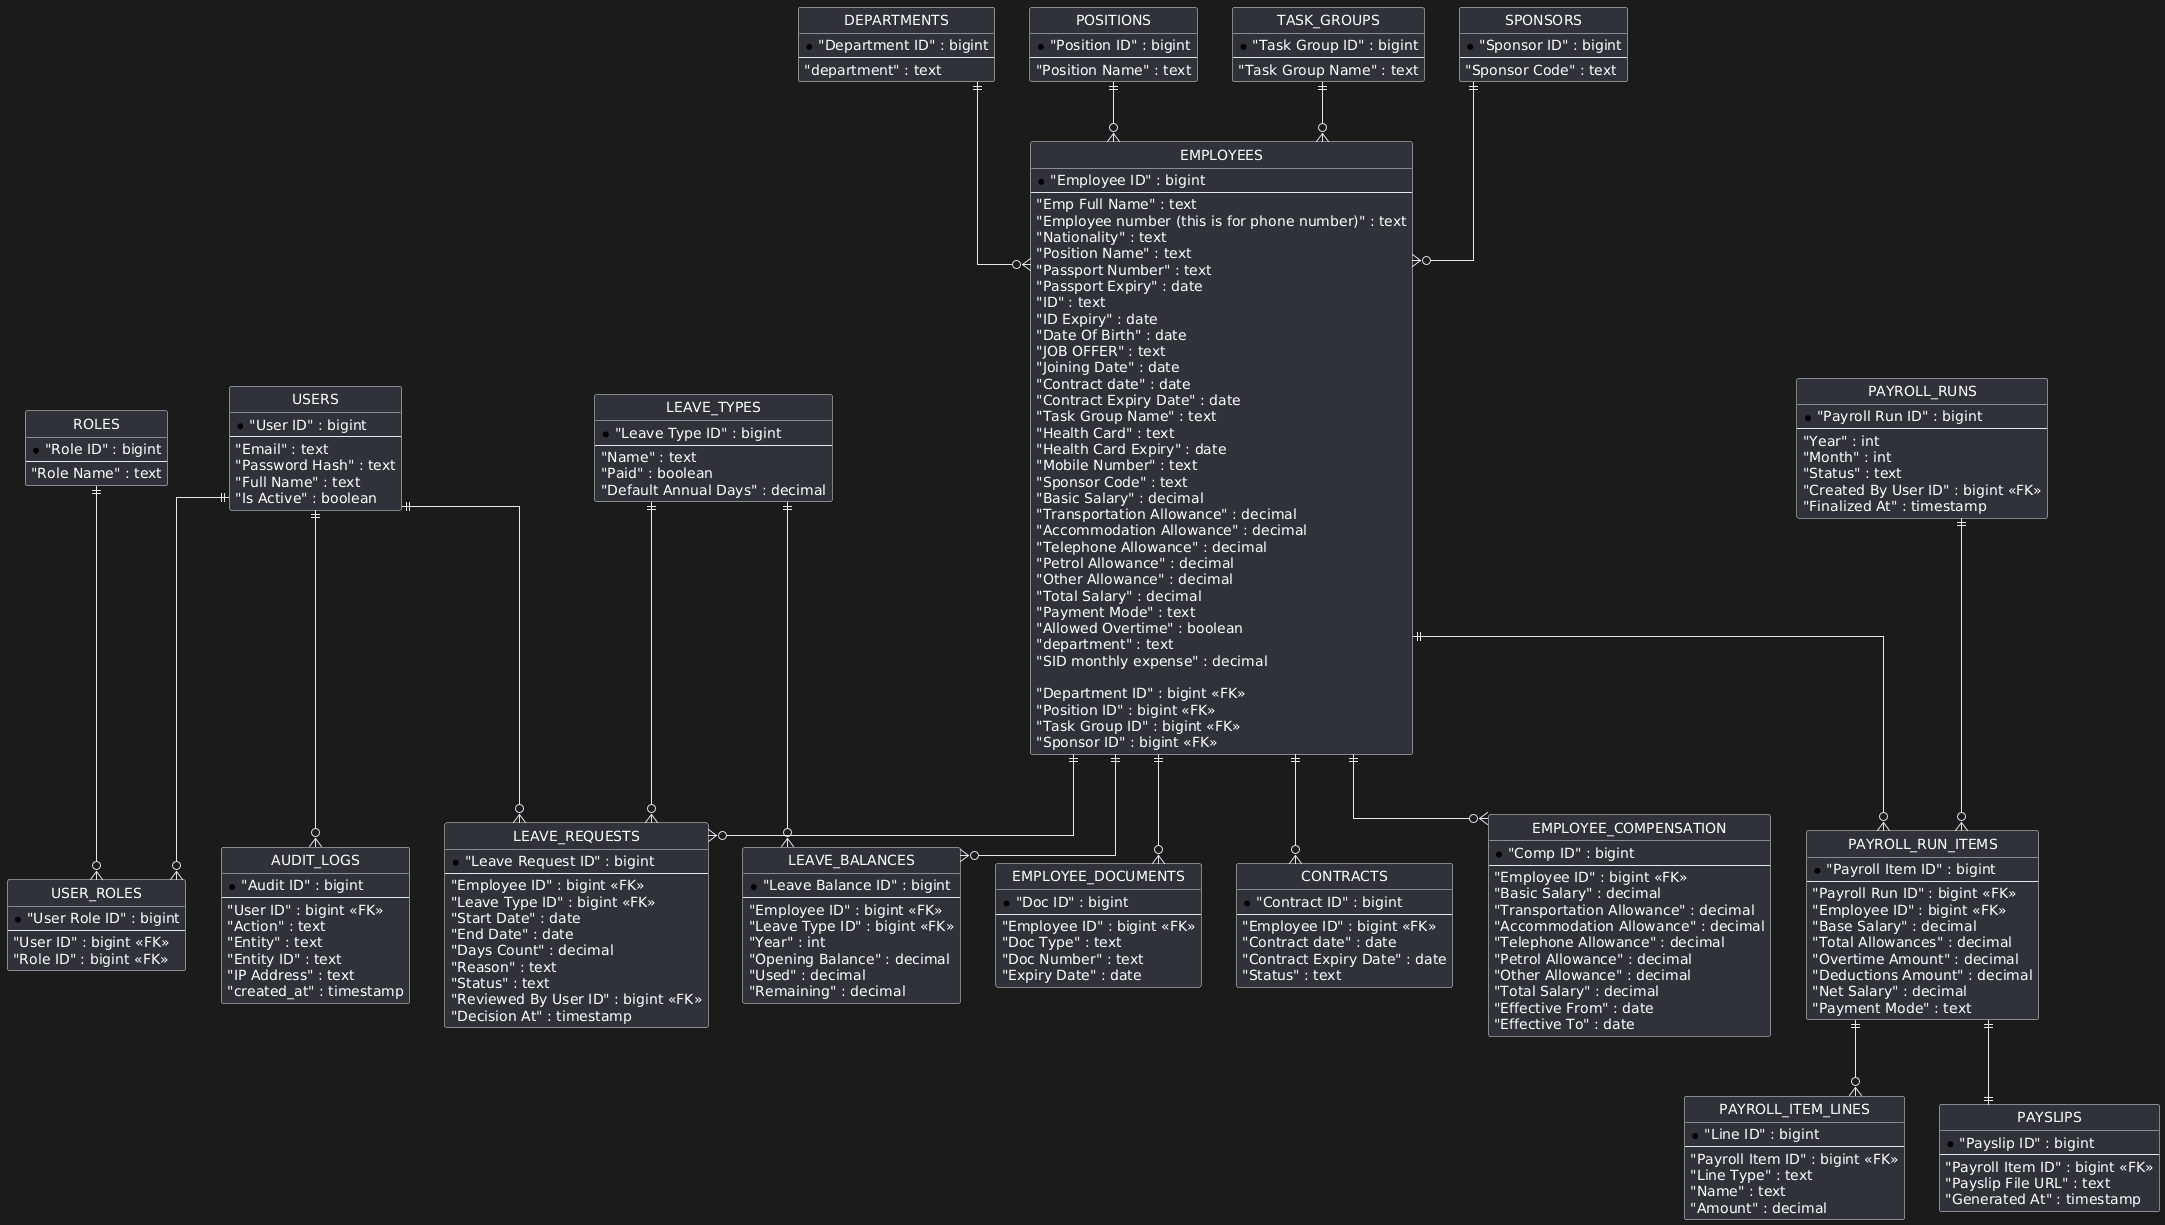

The diagram above was rendered by PlantUML. Its source (embedded in the PNG):
@startuml
hide circle
skinparam linetype ortho

entity "USERS" as USERS {
  * "User ID" : bigint
  --
  "Email" : text
  "Password Hash" : text
  "Full Name" : text
  "Is Active" : boolean
}

entity "ROLES" as ROLES {
  * "Role ID" : bigint
  --
  "Role Name" : text
}

entity "USER_ROLES" as USER_ROLES {
  * "User Role ID" : bigint
  --
  "User ID" : bigint <<FK>>
  "Role ID" : bigint <<FK>>
}

entity "AUDIT_LOGS" as AUDIT_LOGS {
  * "Audit ID" : bigint
  --
  "User ID" : bigint <<FK>>
  "Action" : text
  "Entity" : text
  "Entity ID" : text
  "IP Address" : text
  "created_at" : timestamp
}

entity "DEPARTMENTS" as DEPARTMENTS {
  * "Department ID" : bigint
  --
  "department" : text
}

entity "POSITIONS" as POSITIONS {
  * "Position ID" : bigint
  --
  "Position Name" : text
}

entity "TASK_GROUPS" as TASK_GROUPS {
  * "Task Group ID" : bigint
  --
  "Task Group Name" : text
}

entity "SPONSORS" as SPONSORS {
  * "Sponsor ID" : bigint
  --
  "Sponsor Code" : text
}

entity "EMPLOYEES" as EMPLOYEES {
  * "Employee ID" : bigint
  --
  "Emp Full Name" : text
  "Employee number (this is for phone number)" : text
  "Nationality" : text
  "Position Name" : text
  "Passport Number" : text
  "Passport Expiry" : date
  "ID" : text
  "ID Expiry" : date
  "Date Of Birth" : date
  "JOB OFFER" : text
  "Joining Date" : date
  "Contract date" : date
  "Contract Expiry Date" : date
  "Task Group Name" : text
  "Health Card" : text
  "Health Card Expiry" : date
  "Mobile Number" : text
  "Sponsor Code" : text
  "Basic Salary" : decimal
  "Transportation Allowance" : decimal
  "Accommodation Allowance" : decimal
  "Telephone Allowance" : decimal
  "Petrol Allowance" : decimal
  "Other Allowance" : decimal
  "Total Salary" : decimal
  "Payment Mode" : text
  "Allowed Overtime" : boolean
  "department" : text
  "SID monthly expense" : decimal

  "Department ID" : bigint <<FK>>
  "Position ID" : bigint <<FK>>
  "Task Group ID" : bigint <<FK>>
  "Sponsor ID" : bigint <<FK>>
}

entity "EMPLOYEE_DOCUMENTS" as EMPLOYEE_DOCUMENTS {
  * "Doc ID" : bigint
  --
  "Employee ID" : bigint <<FK>>
  "Doc Type" : text
  "Doc Number" : text
  "Expiry Date" : date
}

entity "CONTRACTS" as CONTRACTS {
  * "Contract ID" : bigint
  --
  "Employee ID" : bigint <<FK>>
  "Contract date" : date
  "Contract Expiry Date" : date
  "Status" : text
}

entity "EMPLOYEE_COMPENSATION" as EMPLOYEE_COMPENSATION {
  * "Comp ID" : bigint
  --
  "Employee ID" : bigint <<FK>>
  "Basic Salary" : decimal
  "Transportation Allowance" : decimal
  "Accommodation Allowance" : decimal
  "Telephone Allowance" : decimal
  "Petrol Allowance" : decimal
  "Other Allowance" : decimal
  "Total Salary" : decimal
  "Effective From" : date
  "Effective To" : date
}

entity "PAYROLL_RUNS" as PAYROLL_RUNS {
  * "Payroll Run ID" : bigint
  --
  "Year" : int
  "Month" : int
  "Status" : text
  "Created By User ID" : bigint <<FK>>
  "Finalized At" : timestamp
}

entity "PAYROLL_RUN_ITEMS" as PAYROLL_RUN_ITEMS {
  * "Payroll Item ID" : bigint
  --
  "Payroll Run ID" : bigint <<FK>>
  "Employee ID" : bigint <<FK>>
  "Base Salary" : decimal
  "Total Allowances" : decimal
  "Overtime Amount" : decimal
  "Deductions Amount" : decimal
  "Net Salary" : decimal
  "Payment Mode" : text
}

entity "PAYROLL_ITEM_LINES" as PAYROLL_ITEM_LINES {
  * "Line ID" : bigint
  --
  "Payroll Item ID" : bigint <<FK>>
  "Line Type" : text
  "Name" : text
  "Amount" : decimal
}

entity "PAYSLIPS" as PAYSLIPS {
  * "Payslip ID" : bigint
  --
  "Payroll Item ID" : bigint <<FK>>
  "Payslip File URL" : text
  "Generated At" : timestamp
}

entity "LEAVE_TYPES" as LEAVE_TYPES {
  * "Leave Type ID" : bigint
  --
  "Name" : text
  "Paid" : boolean
  "Default Annual Days" : decimal
}

entity "LEAVE_BALANCES" as LEAVE_BALANCES {
  * "Leave Balance ID" : bigint
  --
  "Employee ID" : bigint <<FK>>
  "Leave Type ID" : bigint <<FK>>
  "Year" : int
  "Opening Balance" : decimal
  "Used" : decimal
  "Remaining" : decimal
}

entity "LEAVE_REQUESTS" as LEAVE_REQUESTS {
  * "Leave Request ID" : bigint
  --
  "Employee ID" : bigint <<FK>>
  "Leave Type ID" : bigint <<FK>>
  "Start Date" : date
  "End Date" : date
  "Days Count" : decimal
  "Reason" : text
  "Status" : text
  "Reviewed By User ID" : bigint <<FK>>
  "Decision At" : timestamp
}

USERS ||--o{ USER_ROLES
ROLES ||--o{ USER_ROLES
USERS ||--o{ AUDIT_LOGS

DEPARTMENTS ||--o{ EMPLOYEES
POSITIONS ||--o{ EMPLOYEES
TASK_GROUPS ||--o{ EMPLOYEES
SPONSORS ||--o{ EMPLOYEES

EMPLOYEES ||--o{ EMPLOYEE_DOCUMENTS
EMPLOYEES ||--o{ CONTRACTS
EMPLOYEES ||--o{ EMPLOYEE_COMPENSATION

PAYROLL_RUNS ||--o{ PAYROLL_RUN_ITEMS
EMPLOYEES ||--o{ PAYROLL_RUN_ITEMS
PAYROLL_RUN_ITEMS ||--o{ PAYROLL_ITEM_LINES
PAYROLL_RUN_ITEMS ||--|| PAYSLIPS

LEAVE_TYPES ||--o{ LEAVE_REQUESTS
EMPLOYEES ||--o{ LEAVE_REQUESTS
USERS ||--o{ LEAVE_REQUESTS

LEAVE_TYPES ||--o{ LEAVE_BALANCES
EMPLOYEES ||--o{ LEAVE_BALANCES
@enduml